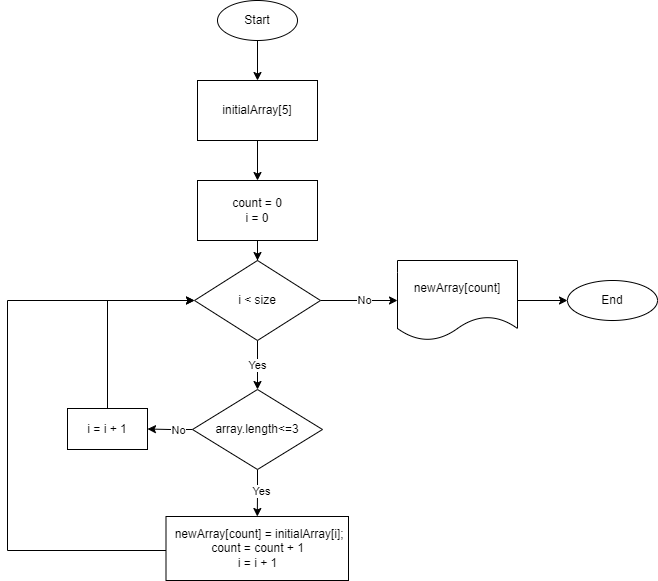

The diagram above was exported from draw.io. Its source (the exported page's mxGraphModel, read from the mxfile embedded in the PNG):
<mxGraphModel dx="667" dy="544" grid="1" gridSize="10" guides="1" tooltips="1" connect="1" arrows="1" fold="1" page="1" pageScale="1" pageWidth="827" pageHeight="1169" math="0" shadow="0">
  <root>
    <mxCell id="WIyWlLk6GJQsqaUBKTNV-0" />
    <mxCell id="WIyWlLk6GJQsqaUBKTNV-1" parent="WIyWlLk6GJQsqaUBKTNV-0" />
    <mxCell id="BzaOLELFeYCMCZvRJTnY-4" value="" style="edgeStyle=orthogonalEdgeStyle;rounded=0;orthogonalLoop=1;jettySize=auto;html=1;" parent="WIyWlLk6GJQsqaUBKTNV-1" source="BzaOLELFeYCMCZvRJTnY-0" target="BzaOLELFeYCMCZvRJTnY-2" edge="1">
      <mxGeometry relative="1" as="geometry" />
    </mxCell>
    <mxCell id="BzaOLELFeYCMCZvRJTnY-0" value="Start" style="ellipse;whiteSpace=wrap;html=1;" parent="WIyWlLk6GJQsqaUBKTNV-1" vertex="1">
      <mxGeometry x="260" y="90" width="80" height="40" as="geometry" />
    </mxCell>
    <mxCell id="BzaOLELFeYCMCZvRJTnY-14" value="" style="edgeStyle=orthogonalEdgeStyle;rounded=0;orthogonalLoop=1;jettySize=auto;html=1;" parent="WIyWlLk6GJQsqaUBKTNV-1" source="BzaOLELFeYCMCZvRJTnY-1" target="BzaOLELFeYCMCZvRJTnY-13" edge="1">
      <mxGeometry relative="1" as="geometry" />
    </mxCell>
    <mxCell id="BzaOLELFeYCMCZvRJTnY-1" value="count = 0&lt;br&gt;i = 0" style="rounded=0;whiteSpace=wrap;html=1;" parent="WIyWlLk6GJQsqaUBKTNV-1" vertex="1">
      <mxGeometry x="240" y="270" width="120" height="60" as="geometry" />
    </mxCell>
    <mxCell id="BzaOLELFeYCMCZvRJTnY-5" value="" style="edgeStyle=orthogonalEdgeStyle;rounded=0;orthogonalLoop=1;jettySize=auto;html=1;" parent="WIyWlLk6GJQsqaUBKTNV-1" source="BzaOLELFeYCMCZvRJTnY-2" target="BzaOLELFeYCMCZvRJTnY-1" edge="1">
      <mxGeometry relative="1" as="geometry" />
    </mxCell>
    <mxCell id="BzaOLELFeYCMCZvRJTnY-2" value="initialArray[5]" style="rounded=0;whiteSpace=wrap;html=1;" parent="WIyWlLk6GJQsqaUBKTNV-1" vertex="1">
      <mxGeometry x="240" y="170" width="120" height="60" as="geometry" />
    </mxCell>
    <mxCell id="BzaOLELFeYCMCZvRJTnY-9" value="" style="edgeStyle=orthogonalEdgeStyle;rounded=0;orthogonalLoop=1;jettySize=auto;html=1;" parent="WIyWlLk6GJQsqaUBKTNV-1" source="BzaOLELFeYCMCZvRJTnY-6" target="BzaOLELFeYCMCZvRJTnY-8" edge="1">
      <mxGeometry relative="1" as="geometry" />
    </mxCell>
    <mxCell id="BzaOLELFeYCMCZvRJTnY-10" value="Yes" style="edgeLabel;html=1;align=center;verticalAlign=middle;resizable=0;points=[];" parent="BzaOLELFeYCMCZvRJTnY-9" vertex="1" connectable="0">
      <mxGeometry x="-0.1" y="3" relative="1" as="geometry">
        <mxPoint as="offset" />
      </mxGeometry>
    </mxCell>
    <mxCell id="BzaOLELFeYCMCZvRJTnY-16" value="" style="edgeStyle=orthogonalEdgeStyle;rounded=0;orthogonalLoop=1;jettySize=auto;html=1;" parent="WIyWlLk6GJQsqaUBKTNV-1" source="BzaOLELFeYCMCZvRJTnY-6" target="BzaOLELFeYCMCZvRJTnY-15" edge="1">
      <mxGeometry relative="1" as="geometry" />
    </mxCell>
    <mxCell id="BzaOLELFeYCMCZvRJTnY-17" value="No" style="edgeLabel;html=1;align=center;verticalAlign=middle;resizable=0;points=[];" parent="BzaOLELFeYCMCZvRJTnY-16" vertex="1" connectable="0">
      <mxGeometry x="-0.3333" relative="1" as="geometry">
        <mxPoint as="offset" />
      </mxGeometry>
    </mxCell>
    <mxCell id="BzaOLELFeYCMCZvRJTnY-6" value="array.length&amp;lt;=3" style="rhombus;whiteSpace=wrap;html=1;" parent="WIyWlLk6GJQsqaUBKTNV-1" vertex="1">
      <mxGeometry x="235" y="479" width="130" height="80" as="geometry" />
    </mxCell>
    <mxCell id="BzaOLELFeYCMCZvRJTnY-23" value="" style="edgeStyle=orthogonalEdgeStyle;rounded=0;orthogonalLoop=1;jettySize=auto;html=1;entryX=0;entryY=0.5;entryDx=0;entryDy=0;" parent="WIyWlLk6GJQsqaUBKTNV-1" source="BzaOLELFeYCMCZvRJTnY-8" target="BzaOLELFeYCMCZvRJTnY-13" edge="1">
      <mxGeometry relative="1" as="geometry">
        <mxPoint x="77.25" y="638" as="targetPoint" />
        <Array as="points">
          <mxPoint x="50" y="640" />
          <mxPoint x="50" y="390" />
        </Array>
      </mxGeometry>
    </mxCell>
    <mxCell id="BzaOLELFeYCMCZvRJTnY-8" value="&lt;font style=&quot;&quot;&gt;&amp;nbsp;newArray[count] = initialArray[i];&lt;br&gt;count = count + 1&lt;br&gt;i = i + 1&lt;br&gt;&lt;/font&gt;" style="whiteSpace=wrap;html=1;" parent="WIyWlLk6GJQsqaUBKTNV-1" vertex="1">
      <mxGeometry x="208.5" y="606" width="182.5" height="64" as="geometry" />
    </mxCell>
    <mxCell id="BzaOLELFeYCMCZvRJTnY-11" value="Yes" style="edgeStyle=orthogonalEdgeStyle;rounded=0;orthogonalLoop=1;jettySize=auto;html=1;entryX=0.5;entryY=0;entryDx=0;entryDy=0;" parent="WIyWlLk6GJQsqaUBKTNV-1" source="BzaOLELFeYCMCZvRJTnY-13" target="BzaOLELFeYCMCZvRJTnY-6" edge="1">
      <mxGeometry relative="1" as="geometry">
        <mxPoint x="414" y="490" as="targetPoint" />
      </mxGeometry>
    </mxCell>
    <mxCell id="BzaOLELFeYCMCZvRJTnY-25" value="" style="edgeStyle=orthogonalEdgeStyle;rounded=0;orthogonalLoop=1;jettySize=auto;html=1;" parent="WIyWlLk6GJQsqaUBKTNV-1" source="BzaOLELFeYCMCZvRJTnY-13" target="BzaOLELFeYCMCZvRJTnY-24" edge="1">
      <mxGeometry relative="1" as="geometry" />
    </mxCell>
    <mxCell id="BzaOLELFeYCMCZvRJTnY-26" value="No" style="edgeLabel;html=1;align=center;verticalAlign=middle;resizable=0;points=[];" parent="BzaOLELFeYCMCZvRJTnY-25" vertex="1" connectable="0">
      <mxGeometry x="0.1082" y="1" relative="1" as="geometry">
        <mxPoint as="offset" />
      </mxGeometry>
    </mxCell>
    <mxCell id="BzaOLELFeYCMCZvRJTnY-13" value="i &amp;lt; size" style="rhombus;whiteSpace=wrap;html=1;" parent="WIyWlLk6GJQsqaUBKTNV-1" vertex="1">
      <mxGeometry x="237" y="350" width="126" height="80" as="geometry" />
    </mxCell>
    <mxCell id="BzaOLELFeYCMCZvRJTnY-21" value="" style="edgeStyle=orthogonalEdgeStyle;rounded=0;orthogonalLoop=1;jettySize=auto;html=1;entryX=0;entryY=0.5;entryDx=0;entryDy=0;" parent="WIyWlLk6GJQsqaUBKTNV-1" source="BzaOLELFeYCMCZvRJTnY-15" target="BzaOLELFeYCMCZvRJTnY-13" edge="1">
      <mxGeometry relative="1" as="geometry">
        <mxPoint x="150" y="427.5" as="targetPoint" />
        <Array as="points">
          <mxPoint x="150" y="390" />
        </Array>
      </mxGeometry>
    </mxCell>
    <mxCell id="BzaOLELFeYCMCZvRJTnY-15" value="i = i + 1" style="whiteSpace=wrap;html=1;" parent="WIyWlLk6GJQsqaUBKTNV-1" vertex="1">
      <mxGeometry x="110" y="498" width="80" height="41" as="geometry" />
    </mxCell>
    <mxCell id="BzaOLELFeYCMCZvRJTnY-28" value="" style="edgeStyle=orthogonalEdgeStyle;rounded=0;orthogonalLoop=1;jettySize=auto;html=1;" parent="WIyWlLk6GJQsqaUBKTNV-1" source="BzaOLELFeYCMCZvRJTnY-24" target="BzaOLELFeYCMCZvRJTnY-27" edge="1">
      <mxGeometry relative="1" as="geometry" />
    </mxCell>
    <mxCell id="BzaOLELFeYCMCZvRJTnY-24" value="newArray[count]" style="shape=document;whiteSpace=wrap;html=1;boundedLbl=1;" parent="WIyWlLk6GJQsqaUBKTNV-1" vertex="1">
      <mxGeometry x="440" y="350" width="120" height="80" as="geometry" />
    </mxCell>
    <mxCell id="BzaOLELFeYCMCZvRJTnY-27" value="End" style="ellipse;whiteSpace=wrap;html=1;" parent="WIyWlLk6GJQsqaUBKTNV-1" vertex="1">
      <mxGeometry x="610" y="370" width="90" height="40" as="geometry" />
    </mxCell>
  </root>
</mxGraphModel>